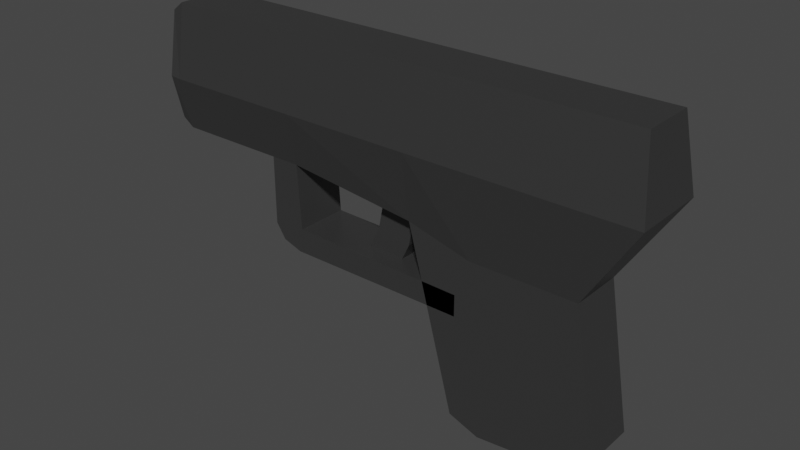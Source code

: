 # Source: pistol.blend  (saved by Blender 2.90.8; exported with 4.5.12 LTS)
import bpy
from mathutils import Matrix  # noqa: F401  (used for matrix-valued properties, if any)

bpy.ops.wm.read_factory_settings(use_empty=True)
scene = bpy.context.scene
scene.name = 'Scene'

# ---- collections
col_collection = bpy.data.collections.new('Collection'); scene.collection.children.link(col_collection)

# ---- materials (node trees are filled in below, after node groups)
mat_material = bpy.data.materials.new('Material')
mat_material.alpha_threshold = 0.0
mat_material.use_transparent_shadow = False
mat_material.line_color = (0.0, 0.0, 0.0, 1.0)

# ---- material node trees
mat_material.use_nodes = True; mat_material.node_tree.nodes.clear()
_N = mat_material.node_tree.nodes; _L = mat_material.node_tree.links
n0 = _N.new('ShaderNodeOutputMaterial'); n0.name = 'Material Output'; n0.location = (300, 300)
n1 = _N.new('ShaderNodeBsdfPrincipled'); n1.name = 'Principled BSDF'; n1.location = (10, 300)
n1.distribution = 'GGX'
n1.subsurface_method = 'BURLEY'
n1.inputs[0].default_value = (0.09371, 0.09371, 0.09371, 1.0)
n1.inputs[1].default_value = 0.6591
n1.inputs[2].default_value = 0.4
n1.inputs[3].default_value = 1.45
n1.inputs[27].default_value = (0.0, 0.0, 0.0, 1.0)
n1.inputs[28].default_value = 1.0
_L.new(n1.outputs[0], n0.inputs[0])
n0.is_active_output = True

# ---- world
world_world = bpy.data.worlds.new('World'); scene.world = world_world
world_world.use_nodes = True; world_world.node_tree.nodes.clear()
_N = world_world.node_tree.nodes; _L = world_world.node_tree.links
n0 = _N.new('ShaderNodeOutputWorld'); n0.name = 'World Output'; n0.location = (300, 300)
n1 = _N.new('ShaderNodeBackground'); n1.name = 'Background'; n1.location = (10, 300)
n1.inputs[0].default_value = (0.05088, 0.05088, 0.05088, 1.0)
_L.new(n1.outputs[0], n0.inputs[0])
n0.is_active_output = True
world_world.color = (0.05088, 0.05088, 0.05088)
world_world.use_sun_shadow = False
world_world.sun_shadow_jitter_overblur = 0.0

# ---- meshes
me_cube = bpy.data.meshes.new('Cube')
me_cube.from_pydata([(1.0, 0.8971, 1.0), (1.0, 0.6409, -1.0), (1.0, -0.8971, 1.0), (1.0, -0.6409, -1.0), (-1.0, 0.8971, 1.0), (-1.0, 0.6409, -1.0), (-1.0, -0.8971, 1.0), (-1.0, -0.6409, -1.0), (2.787, 0.8971, 1.0), (1.506, 0.6409, -1.0), (2.787, -0.8971, 1.0), (1.506, -0.6409, -1.0), (-1.0, 0.8971, 1.0), (-1.0, 0.6409, -1.0), (-1.0, -0.8971, 1.0), (-1.0, -0.6409, -1.0), (-2.536, 0.6409, -0.6081), (-2.536, -0.6409, -0.6081), (-2.536, -0.8971, 1.0), (-2.536, 0.8971, 1.0), (-2.536, -0.6409, -0.6081), (-2.536, -0.8971, 1.0), (-2.536, 0.8971, 1.0), (-2.536, 0.6409, -0.6081), (-5.718, 0.6409, -0.2632), (-5.718, -0.6409, -0.2632), (-5.718, -0.8971, 1.0), (-5.718, 0.8971, 1.0), (-5.718, -0.6409, -0.2632), (-5.718, -0.8971, 1.0), (-5.718, 0.8971, 1.0), (-5.718, 0.6409, -0.2632), (-0.6551, 0.6409, -5.138), (-0.6551, -0.6409, -5.138), (1.627, 0.6409, -4.919), (1.627, -0.6409, -4.919), (2.088, -0.6409, -4.402), (2.088, 0.6409, -4.402), (-0.6551, 0.6409, -5.138), (-0.6551, -0.6409, -5.138), (-1.386, 0.6409, -4.87), (-1.386, -0.6409, -4.87), (-1.386, 0.6409, -4.87), (-1.386, -0.6409, -4.87), (-2.846, 0.1969, -0.4289), (-2.846, -0.1969, -0.4289), (-3.674, 0.1969, -0.27), (-3.674, -0.1969, -0.27), (-3.148, 0.1969, -2.001), (-3.148, -0.1969, -2.001), (-3.976, 0.1969, -1.842), (-3.976, -0.1969, -1.842), (-2.797, 0.1969, -0.9529), (-2.897, 0.1969, -1.477), (-3.726, 0.1969, -1.318), (-3.625, 0.1969, -0.794), (-3.726, -0.1969, -1.318), (-3.625, -0.1969, -0.794), (-2.897, -0.1969, -1.477), (-2.797, -0.1969, -0.9529), (-9.118, 0.6409, -0.2632), (-9.118, -0.6409, -0.2632), (-9.118, -0.8971, 1.0), (-9.118, 0.8971, 1.0), (-6.423, 0.8971, 1.0), (-6.423, -0.8971, 1.0), (-6.423, -0.6409, -0.2632), (-6.423, 0.6409, -0.2632), (-5.718, 0.6409, -2.408), (-5.718, -0.6409, -2.408), (-6.188, -0.6409, -2.251), (-6.188, 0.6409, -2.251), (-6.423, -0.6409, -1.9), (-5.624, -0.6409, -1.821), (-5.624, 0.6409, -1.821), (-6.423, 0.6409, -1.9), (-1.338, 0.6409, -2.408), (-1.338, -0.6409, -2.408), (-1.338, 0.6409, -1.9), (-1.338, -0.6409, -1.9), (1.0, -0.6409, 2.74), (-1.0, -0.6409, 2.74), (1.0, 0.6409, 2.74), (-1.0, 0.6409, 2.74), (2.568, 0.6409, 2.74), (2.568, -0.6409, 2.74), (-2.536, -0.6409, 2.74), (-5.718, -0.6409, 2.74), (-2.536, 0.6409, 2.74), (-5.718, 0.6409, 2.74), (-9.118, -0.6409, 2.74), (-9.118, 0.6409, 2.74), (-6.423, 0.6409, 2.74), (-6.423, -0.6409, 2.74), (-1.338, 0.6409, -0.6677), (-1.338, -0.6409, -0.6677), (-1.338, 0.6409, -0.1598), (-1.338, -0.6409, -0.1598), (-9.399, -0.6409, 2.523), (-9.399, -0.8971, 1.022), (-9.399, 0.6409, -0.0683), (-9.399, -0.6409, -0.0683), (-9.399, 0.8971, 1.022), (-9.399, 0.6409, 2.523)], [], [(79, 77, 95, 97), (3, 2, 6, 7), (13, 23, 22, 12), (7, 15, 39, 33), (2, 3, 11, 10), (5, 4, 0, 1), (9, 8, 10, 11), (1, 0, 8, 9), (3, 7, 33, 35), (64, 63, 91, 92), (5, 1, 34, 32), (20, 17, 41, 43), (20, 21, 29, 28), (22, 19, 27, 30), (21, 18, 26, 29), (14, 6, 18, 21), (12, 4, 19, 22), (13, 38, 42, 23), (76, 78, 96, 94), (15, 14, 21, 20), (63, 60, 100, 102), (27, 24, 31, 30), (26, 25, 28, 29), (24, 16, 44, 46), (17, 20, 28, 25), (16, 23, 31, 24), (23, 31, 30, 22), (77, 76, 94, 95), (32, 34, 35, 33), (35, 34, 37, 36), (32, 38, 42, 40), (33, 39, 43, 41), (32, 33, 41, 40), (9, 11, 36, 37), (15, 20, 43, 39), (1, 9, 37, 34), (17, 16, 40, 41), (23, 16, 40, 42), (11, 3, 35, 36), (5, 13, 38, 32), (54, 53, 48, 50), (16, 17, 45, 44), (17, 25, 47, 45), (25, 24, 46, 47), (48, 49, 51, 50), (56, 54, 50, 51), (58, 56, 51, 49), (53, 58, 49, 48), (44, 45, 59, 52), (52, 59, 58, 53), (45, 47, 57, 59), (59, 57, 56, 58), (47, 46, 55, 57), (57, 55, 54, 56), (46, 44, 52, 55), (55, 52, 53, 54), (62, 90, 98, 99), (66, 65, 62, 61), (64, 67, 60, 63), (67, 66, 61, 60), (73, 72, 70, 69), (27, 24, 67, 64), (25, 26, 65, 66), (10, 8, 84, 85), (68, 69, 70, 71), (75, 74, 68, 71), (68, 74, 78, 76), (72, 75, 71, 70), (66, 67, 75, 72), (24, 25, 73, 74), (67, 24, 74, 75), (25, 66, 72, 73), (62, 65, 93, 90), (74, 73, 79, 78), (69, 68, 76, 77), (73, 69, 77, 79), (82, 83, 81, 80), (82, 80, 85, 84), (81, 83, 88, 86), (93, 92, 91, 90), (86, 88, 89, 87), (87, 89, 92, 93), (96, 97, 95, 94), (2, 10, 85, 80), (19, 27, 89, 88), (0, 4, 83, 82), (65, 26, 87, 93), (78, 79, 97, 96), (8, 0, 82, 84), (18, 6, 81, 86), (27, 64, 92, 89), (26, 18, 86, 87), (6, 2, 80, 81), (4, 19, 88, 83), (102, 99, 98, 103), (101, 99, 102, 100), (60, 61, 101, 100), (91, 63, 102, 103), (90, 91, 103, 98), (61, 62, 99, 101)])
_uv = me_cube.uv_layers.new(name='UVMap')
_uv.uv.foreach_set('vector', [0.375, 1.0, 0.375, 1.0, 0.375, 1.0, 0.375, 1.0, 0.375, 0.75, 0.625, 0.75, 0.625, 1.0, 0.375, 1.0, 0.0, 0.0, 0.0, 0.0, 0.0, 0.0, 0.0, 0.0, 0.0, 0.0, 0.0, 0.0, 0.0, 0.0, 0.0, 0.0, 0.625, 0.75, 0.375, 0.75, 0.375, 0.75, 0.625, 0.75, 0.375, 0.25, 0.625, 0.25, 0.625, 0.5, 0.375, 0.5, 0.375, 0.5, 0.625, 0.5, 0.625, 0.75, 0.375, 0.75, 0.375, 0.5, 0.625, 0.5, 0.625, 0.5, 0.375, 0.5, 0.375, 0.75, 0.375, 1.0, 0.375, 1.0, 0.375, 0.75, 0.625, 0.25, 0.625, 0.25, 0.625, 0.25, 0.625, 0.25, 0.375, 0.25, 0.375, 0.5, 0.375, 0.5, 0.375, 0.25, 0.0, 0.0, 0.0, 0.0, 0.0, 0.0, 0.0, 0.0, 0.0, 0.0, 0.0, 0.0, 0.0, 0.0, 0.0, 0.0, 0.0, 0.0, 0.0, 0.0, 0.0, 0.0, 0.0, 0.0, 0.0, 0.0, 0.0, 0.0, 0.0, 0.0, 0.0, 0.0, 0.0, 0.0, 0.0, 0.0, 0.0, 0.0, 0.0, 0.0, 0.0, 0.0, 0.0, 0.0, 0.0, 0.0, 0.0, 0.0, 0.0, 0.0, 0.0, 0.0, 0.0, 0.0, 0.0, 0.0, 0.375, 0.25, 0.375, 0.25, 0.375, 0.25, 0.375, 0.25, 0.0, 0.0, 0.0, 0.0, 0.0, 0.0, 0.0, 0.0, 0.625, 0.25, 0.375, 0.25, 0.375, 0.25, 0.625, 0.25, 0.625, 0.25, 0.375, 0.25, 0.375, 0.25, 0.625, 0.25, 0.625, 1.0, 0.375, 1.0, 0.375, 1.0, 0.625, 1.0, 0.0, 0.0, 0.0, 0.0, 0.0, 0.0, 0.0, 0.0, 0.0, 0.0, 0.0, 0.0, 0.0, 0.0, 0.0, 0.0, 0.0, 0.0, 0.0, 0.0, 0.0, 0.0, 0.0, 0.0, 0.0, 0.0, 0.0, 0.0, 0.0, 0.0, 0.0, 0.0, 0.375, 0.0, 0.375, 0.25, 0.375, 0.25, 0.375, 0.0, 0.125, 0.5, 0.375, 0.5, 0.375, 0.75, 0.125, 0.75, 0.375, 0.75, 0.375, 0.5, 0.375, 0.5, 0.375, 0.75, 0.0, 0.0, 0.0, 0.0, 0.0, 0.0, 0.0, 0.0, 0.0, 0.0, 0.0, 0.0, 0.0, 0.0, 0.0, 0.0, 0.125, 0.5, 0.125, 0.75, 0.125, 0.75, 0.125, 0.5, 0.375, 0.5, 0.375, 0.75, 0.375, 0.75, 0.375, 0.5, 0.0, 0.0, 0.0, 0.0, 0.0, 0.0, 0.0, 0.0, 0.375, 0.5, 0.375, 0.5, 0.375, 0.5, 0.375, 0.5, 0.125, 0.75, 0.125, 0.5, 0.125, 0.5, 0.125, 0.75, 0.0, 0.0, 0.0, 0.0, 0.0, 0.0, 0.0, 0.0, 0.375, 0.75, 0.375, 0.75, 0.375, 0.75, 0.375, 0.75, 0.0, 0.0, 0.0, 0.0, 0.0, 0.0, 0.0, 0.0, 0.0, 0.0, 0.0, 0.0, 0.0, 0.0, 0.0, 0.0, 0.125, 0.5, 0.125, 0.75, 0.125, 0.75, 0.125, 0.5, 0.0, 0.0, 0.0, 0.0, 0.0, 0.0, 0.0, 0.0, 0.375, 0.0, 0.375, 0.25, 0.375, 0.25, 0.375, 0.0, 0.125, 0.5, 0.125, 0.75, 0.125, 0.75, 0.125, 0.5, 0.375, 0.0, 0.375, 0.25, 0.375, 0.25, 0.375, 0.0, 0.0, 0.0, 0.0, 0.0, 0.0, 0.0, 0.0, 0.0, 0.125, 0.5, 0.125, 0.75, 0.125, 0.75, 0.125, 0.5, 0.125, 0.5, 0.125, 0.75, 0.125, 0.75, 0.125, 0.5, 0.125, 0.5, 0.125, 0.75, 0.125, 0.75, 0.125, 0.5, 0.0, 0.0, 0.0, 0.0, 0.0, 0.0, 0.0, 0.0, 0.0, 0.0, 0.0, 0.0, 0.0, 0.0, 0.0, 0.0, 0.375, 0.0, 0.375, 0.25, 0.375, 0.25, 0.375, 0.0, 0.375, 0.0, 0.375, 0.25, 0.375, 0.25, 0.375, 0.0, 0.0, 0.0, 0.0, 0.0, 0.0, 0.0, 0.0, 0.0, 0.0, 0.0, 0.0, 0.0, 0.0, 0.0, 0.0, 0.0, 0.625, 1.0, 0.625, 1.0, 0.625, 1.0, 0.625, 1.0, 0.375, 1.0, 0.625, 1.0, 0.625, 1.0, 0.375, 1.0, 0.625, 0.25, 0.375, 0.25, 0.375, 0.25, 0.625, 0.25, 0.375, 0.25, 0.375, 0.0, 0.375, 0.0, 0.375, 0.25, 0.375, 1.0, 0.375, 1.0, 0.375, 1.0, 0.375, 1.0, 0.625, 0.25, 0.375, 0.25, 0.375, 0.25, 0.625, 0.25, 0.375, 1.0, 0.625, 1.0, 0.625, 1.0, 0.375, 1.0, 0.625, 0.75, 0.625, 0.5, 0.625, 0.5, 0.625, 0.75, 0.375, 0.25, 0.375, 0.0, 0.375, 0.0, 0.375, 0.25, 0.375, 0.25, 0.375, 0.25, 0.375, 0.25, 0.375, 0.25, 0.375, 0.25, 0.375, 0.25, 0.375, 0.25, 0.375, 0.25, 0.375, 0.0, 0.375, 0.25, 0.375, 0.25, 0.375, 0.0, 0.375, 0.0, 0.375, 0.25, 0.375, 0.25, 0.375, 0.0, 0.375, 0.25, 0.375, 0.0, 0.375, 0.0, 0.375, 0.25, 0.375, 0.25, 0.375, 0.25, 0.375, 0.25, 0.375, 0.25, 0.375, 1.0, 0.375, 1.0, 0.375, 1.0, 0.375, 1.0, 0.625, 1.0, 0.625, 1.0, 0.625, 1.0, 0.625, 1.0, 0.375, 0.25, 0.375, 0.0, 0.375, 0.0, 0.375, 0.25, 0.375, 0.0, 0.375, 0.25, 0.375, 0.25, 0.375, 0.0, 0.375, 1.0, 0.375, 1.0, 0.375, 1.0, 0.375, 1.0, 0.625, 0.5, 0.875, 0.5, 0.875, 0.75, 0.625, 0.75, 0.625, 0.5, 0.625, 0.75, 0.625, 0.75, 0.625, 0.5, 0.875, 0.75, 0.875, 0.5, 0.875, 0.5, 0.875, 0.75, 0.875, 0.75, 0.875, 0.5, 0.875, 0.5, 0.875, 0.75, 0.875, 0.75, 0.875, 0.5, 0.875, 0.5, 0.875, 0.75, 0.875, 0.75, 0.875, 0.5, 0.875, 0.5, 0.875, 0.75, 0.375, 0.25, 0.375, 0.0, 0.375, 0.0, 0.375, 0.25, 0.625, 0.75, 0.625, 0.75, 0.625, 0.75, 0.625, 0.75, 0.0, 0.0, 0.0, 0.0, 0.0, 0.0, 0.0, 0.0, 0.625, 0.5, 0.625, 0.25, 0.625, 0.25, 0.625, 0.5, 0.625, 1.0, 0.625, 1.0, 0.625, 1.0, 0.625, 1.0, 0.375, 0.25, 0.375, 0.0, 0.375, 0.0, 0.375, 0.25, 0.625, 0.5, 0.625, 0.5, 0.625, 0.5, 0.625, 0.5, 0.0, 0.0, 0.0, 0.0, 0.0, 0.0, 0.0, 0.0, 0.625, 0.25, 0.625, 0.25, 0.625, 0.25, 0.625, 0.25, 0.0, 0.0, 0.0, 0.0, 0.0, 0.0, 0.0, 0.0, 0.625, 1.0, 0.625, 0.75, 0.625, 0.75, 0.625, 1.0, 0.0, 0.0, 0.0, 0.0, 0.0, 0.0, 0.0, 0.0, 0.625, 0.25, 0.625, 0.0, 0.625, 0.0, 0.625, 0.25, 0.375, 0.0, 0.625, 0.0, 0.625, 0.25, 0.375, 0.25, 0.375, 0.25, 0.375, 0.0, 0.375, 0.0, 0.375, 0.25, 0.625, 0.25, 0.625, 0.25, 0.625, 0.25, 0.625, 0.25, 0.875, 0.75, 0.875, 0.5, 0.875, 0.5, 0.875, 0.75, 0.375, 1.0, 0.625, 1.0, 0.625, 1.0, 0.375, 1.0])
me_cube.materials.append(mat_material)
me_cube.use_remesh_preserve_volume = False
me_cube.use_remesh_preserve_attributes = False
me_cube.use_mirror_vertex_groups = False
me_cube.update()

# ---- objects
ob_pistol = bpy.data.objects.new('Pistol', me_cube)

# ---- transforms, parenting, visibility, modifiers, constraints
ob_pistol.location = (0.0, 0.0, 0.0)
ob_pistol.scale = (0.3489, 0.3489, 0.3489)
ob_pistol.lock_rotations_4d = False
ob_pistol.empty_display_type = 'ARROWS'
ob_pistol.lineart.crease_threshold = 0.0

# ---- collection membership
col_collection.objects.link(ob_pistol)

# ---- scene / render settings (as saved in the file)
scene.frame_start = 1; scene.frame_end = 250; scene.frame_set(1)
scene.render.engine = 'BLENDER_EEVEE_NEXT'
scene.cycles.use_denoising = False
scene.cycles.samples = 128
scene.cycles.sampling_pattern = 'TABULATED_SOBOL'
scene.cycles.use_adaptive_sampling = False
scene.cycles.use_light_tree = False
scene.view_settings.view_transform = 'Filmic'
bpy.context.view_layer.update()

# ---- added for rendering (the .blend has no active camera and no usable light): camera, sun
cam_auto = bpy.data.cameras.new('AutoCamera')
cam_auto.lens = 50.0
cam_auto.sensor_width = 36.0
cam_auto.clip_end = 1000.0
ob_auto_camera = bpy.data.objects.new('AutoCamera', cam_auto)
scene.collection.objects.link(ob_auto_camera)
ob_auto_camera.location = (3.56647, -5.66398, 3.35759)
ob_auto_camera.rotation_euler = (1.09748, -7.21219e-08, 0.694738)
scene.camera = ob_auto_camera
light_auto_sun = bpy.data.lights.new('AutoSun', 'SUN')
light_auto_sun.energy = 3.0
light_auto_sun.angle = 0.0523599
ob_auto_sun = bpy.data.objects.new('AutoSun', light_auto_sun)
scene.collection.objects.link(ob_auto_sun)
ob_auto_sun.rotation_euler = (0.872665, 0.174533, 0.523599)
bpy.context.view_layer.update()
